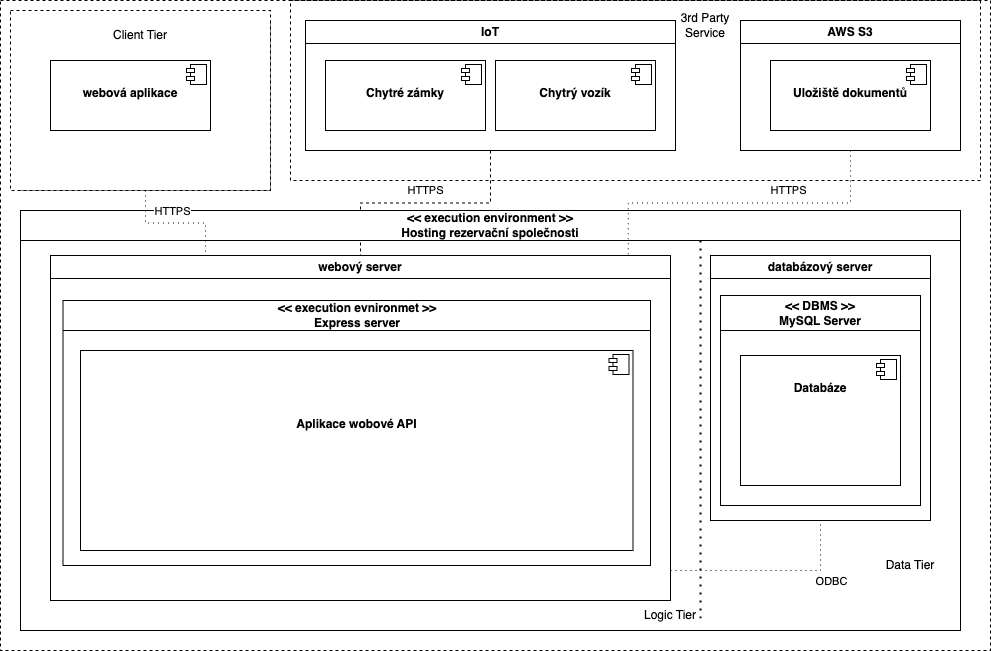

The diagram above was exported from draw.io. Its source (the exported page's mxGraphModel, read from the mxfile embedded in the PNG):
<mxGraphModel dx="1234" dy="1121" grid="1" gridSize="10" guides="1" tooltips="1" connect="1" arrows="1" fold="1" page="1" pageScale="1" pageWidth="827" pageHeight="1169" math="0" shadow="0">
  <root>
    <mxCell id="WIyWlLk6GJQsqaUBKTNV-0" />
    <mxCell id="WIyWlLk6GJQsqaUBKTNV-1" parent="WIyWlLk6GJQsqaUBKTNV-0" />
    <mxCell id="EbrwprkEkW6gK1vgPNEN-2" value="" style="rounded=0;whiteSpace=wrap;html=1;dashed=1;" parent="WIyWlLk6GJQsqaUBKTNV-1" vertex="1">
      <mxGeometry x="110" y="140" width="990" height="650" as="geometry" />
    </mxCell>
    <mxCell id="dRnBgh-A1Sh10W7gbKi--3" value="AWS S3" style="swimlane;whiteSpace=wrap;html=1;" parent="WIyWlLk6GJQsqaUBKTNV-1" vertex="1">
      <mxGeometry x="850" y="160" width="220" height="130" as="geometry" />
    </mxCell>
    <mxCell id="dRnBgh-A1Sh10W7gbKi--16" value="&lt;p style=&quot;margin:0px;margin-top:6px;text-align:center;&quot;&gt;&lt;b&gt;&lt;br&gt;&lt;/b&gt;&lt;/p&gt;&lt;p style=&quot;margin:0px;margin-top:6px;text-align:center;&quot;&gt;&lt;b&gt;Uložiště dokumentů&lt;/b&gt;&lt;/p&gt;" style="align=left;overflow=fill;html=1;dropTarget=0;whiteSpace=wrap;" parent="dRnBgh-A1Sh10W7gbKi--3" vertex="1">
      <mxGeometry x="30" y="40" width="160" height="70" as="geometry" />
    </mxCell>
    <mxCell id="dRnBgh-A1Sh10W7gbKi--17" value="" style="shape=component;jettyWidth=8;jettyHeight=4;" parent="dRnBgh-A1Sh10W7gbKi--16" vertex="1">
      <mxGeometry x="1" width="20" height="20" relative="1" as="geometry">
        <mxPoint x="-24" y="4" as="offset" />
      </mxGeometry>
    </mxCell>
    <mxCell id="dRnBgh-A1Sh10W7gbKi--61" style="edgeStyle=orthogonalEdgeStyle;rounded=0;orthogonalLoop=1;jettySize=auto;html=1;exitX=0.5;exitY=1;exitDx=0;exitDy=0;endArrow=none;endFill=0;dashed=1;entryX=0.5;entryY=0;entryDx=0;entryDy=0;" parent="WIyWlLk6GJQsqaUBKTNV-1" source="dRnBgh-A1Sh10W7gbKi--27" target="dRnBgh-A1Sh10W7gbKi--1" edge="1">
      <mxGeometry relative="1" as="geometry" />
    </mxCell>
    <mxCell id="ZmCc_xV0Jad_iCkHakAr-9" value="HTTPS" style="edgeLabel;html=1;align=center;verticalAlign=middle;resizable=0;points=[];" parent="dRnBgh-A1Sh10W7gbKi--61" vertex="1" connectable="0">
      <mxGeometry y="-2" relative="1" as="geometry">
        <mxPoint y="-11" as="offset" />
      </mxGeometry>
    </mxCell>
    <mxCell id="dRnBgh-A1Sh10W7gbKi--27" value="IoT" style="swimlane;whiteSpace=wrap;html=1;" parent="WIyWlLk6GJQsqaUBKTNV-1" vertex="1">
      <mxGeometry x="415" y="160" width="370" height="130" as="geometry" />
    </mxCell>
    <mxCell id="dRnBgh-A1Sh10W7gbKi--28" value="&lt;p style=&quot;margin:0px;margin-top:6px;text-align:center;&quot;&gt;&lt;b&gt;&lt;br&gt;&lt;/b&gt;&lt;/p&gt;&lt;p style=&quot;margin:0px;margin-top:6px;text-align:center;&quot;&gt;&lt;b&gt;Chytré zámky&lt;/b&gt;&lt;/p&gt;" style="align=left;overflow=fill;html=1;dropTarget=0;whiteSpace=wrap;" parent="dRnBgh-A1Sh10W7gbKi--27" vertex="1">
      <mxGeometry x="20" y="40" width="160" height="70" as="geometry" />
    </mxCell>
    <mxCell id="dRnBgh-A1Sh10W7gbKi--29" value="" style="shape=component;jettyWidth=8;jettyHeight=4;" parent="dRnBgh-A1Sh10W7gbKi--28" vertex="1">
      <mxGeometry x="1" width="20" height="20" relative="1" as="geometry">
        <mxPoint x="-24" y="4" as="offset" />
      </mxGeometry>
    </mxCell>
    <mxCell id="dRnBgh-A1Sh10W7gbKi--30" value="&lt;p style=&quot;margin:0px;margin-top:6px;text-align:center;&quot;&gt;&lt;br&gt;&lt;/p&gt;&lt;p style=&quot;margin:0px;margin-top:6px;text-align:center;&quot;&gt;&lt;b&gt;Chytrý vozík&lt;/b&gt;&lt;/p&gt;" style="align=left;overflow=fill;html=1;dropTarget=0;whiteSpace=wrap;" parent="dRnBgh-A1Sh10W7gbKi--27" vertex="1">
      <mxGeometry x="190" y="40" width="160" height="70" as="geometry" />
    </mxCell>
    <mxCell id="dRnBgh-A1Sh10W7gbKi--31" value="" style="shape=component;jettyWidth=8;jettyHeight=4;" parent="dRnBgh-A1Sh10W7gbKi--30" vertex="1">
      <mxGeometry x="1" width="20" height="20" relative="1" as="geometry">
        <mxPoint x="-24" y="4" as="offset" />
      </mxGeometry>
    </mxCell>
    <mxCell id="dRnBgh-A1Sh10W7gbKi--34" value="Zařízení uživatele" style="swimlane;whiteSpace=wrap;html=1;" parent="WIyWlLk6GJQsqaUBKTNV-1" vertex="1">
      <mxGeometry x="130" y="160" width="250" height="170" as="geometry" />
    </mxCell>
    <mxCell id="EbrwprkEkW6gK1vgPNEN-4" value="" style="rounded=0;whiteSpace=wrap;html=1;dashed=1;" parent="dRnBgh-A1Sh10W7gbKi--34" vertex="1">
      <mxGeometry x="-10" y="-10" width="260" height="180" as="geometry" />
    </mxCell>
    <mxCell id="dRnBgh-A1Sh10W7gbKi--35" value="&lt;p style=&quot;margin:0px;margin-top:6px;text-align:center;&quot;&gt;&lt;br&gt;&lt;/p&gt;&lt;p style=&quot;margin:0px;margin-top:6px;text-align:center;&quot;&gt;&lt;b&gt;webová aplikace&lt;/b&gt;&lt;/p&gt;" style="align=left;overflow=fill;html=1;dropTarget=0;whiteSpace=wrap;" parent="dRnBgh-A1Sh10W7gbKi--34" vertex="1">
      <mxGeometry x="30" y="40" width="160" height="70" as="geometry" />
    </mxCell>
    <mxCell id="dRnBgh-A1Sh10W7gbKi--36" value="" style="shape=component;jettyWidth=8;jettyHeight=4;" parent="dRnBgh-A1Sh10W7gbKi--35" vertex="1">
      <mxGeometry x="1" width="20" height="20" relative="1" as="geometry">
        <mxPoint x="-24" y="4" as="offset" />
      </mxGeometry>
    </mxCell>
    <mxCell id="EbrwprkEkW6gK1vgPNEN-5" value="Client Tier" style="text;html=1;strokeColor=none;fillColor=none;align=center;verticalAlign=middle;whiteSpace=wrap;rounded=0;" parent="dRnBgh-A1Sh10W7gbKi--34" vertex="1">
      <mxGeometry x="90" width="60" height="30" as="geometry" />
    </mxCell>
    <mxCell id="dRnBgh-A1Sh10W7gbKi--42" value="&amp;lt;&amp;lt; execution environment &amp;gt;&amp;gt;&lt;br&gt;Hosting rezervační společnosti" style="swimlane;whiteSpace=wrap;html=1;startSize=30;" parent="WIyWlLk6GJQsqaUBKTNV-1" vertex="1">
      <mxGeometry x="130" y="350" width="940" height="420" as="geometry" />
    </mxCell>
    <mxCell id="ZmCc_xV0Jad_iCkHakAr-6" style="edgeStyle=orthogonalEdgeStyle;rounded=0;orthogonalLoop=1;jettySize=auto;html=1;exitX=1;exitY=1;exitDx=0;exitDy=0;entryX=0.5;entryY=1;entryDx=0;entryDy=0;endArrow=none;endFill=0;dashed=1;dashPattern=1 4;" parent="dRnBgh-A1Sh10W7gbKi--42" source="dRnBgh-A1Sh10W7gbKi--1" target="dRnBgh-A1Sh10W7gbKi--2" edge="1">
      <mxGeometry relative="1" as="geometry">
        <Array as="points">
          <mxPoint x="650" y="360" />
          <mxPoint x="800" y="360" />
        </Array>
      </mxGeometry>
    </mxCell>
    <mxCell id="ZmCc_xV0Jad_iCkHakAr-7" value="ODBC" style="edgeLabel;html=1;align=center;verticalAlign=middle;resizable=0;points=[];" parent="ZmCc_xV0Jad_iCkHakAr-6" vertex="1" connectable="0">
      <mxGeometry x="0.5304" y="1" relative="1" as="geometry">
        <mxPoint x="14" y="11" as="offset" />
      </mxGeometry>
    </mxCell>
    <mxCell id="dRnBgh-A1Sh10W7gbKi--1" value="webový server" style="swimlane;whiteSpace=wrap;html=1;" parent="dRnBgh-A1Sh10W7gbKi--42" vertex="1">
      <mxGeometry x="30" y="45" width="620" height="345" as="geometry" />
    </mxCell>
    <mxCell id="ZmCc_xV0Jad_iCkHakAr-0" value="&amp;lt;&amp;lt; execution evnironmet &amp;gt;&amp;gt;&lt;br&gt;Express server" style="swimlane;whiteSpace=wrap;html=1;startSize=30;" parent="dRnBgh-A1Sh10W7gbKi--1" vertex="1">
      <mxGeometry x="12.5" y="45" width="587.5" height="265" as="geometry" />
    </mxCell>
    <mxCell id="dRnBgh-A1Sh10W7gbKi--4" value="&lt;p style=&quot;margin:0px;margin-top:6px;text-align:center;&quot;&gt;&lt;b&gt;&lt;br&gt;&lt;/b&gt;&lt;/p&gt;&lt;p style=&quot;margin:0px;margin-top:6px;text-align:center;&quot;&gt;&lt;b&gt;&lt;br&gt;&lt;/b&gt;&lt;/p&gt;&lt;p style=&quot;margin:0px;margin-top:6px;text-align:center;&quot;&gt;&lt;b&gt;&lt;br&gt;&lt;/b&gt;&lt;/p&gt;&lt;p style=&quot;margin:0px;margin-top:6px;text-align:center;&quot;&gt;&lt;b&gt;Aplikace wobové API&lt;/b&gt;&lt;/p&gt;" style="align=left;overflow=fill;html=1;dropTarget=0;whiteSpace=wrap;" parent="ZmCc_xV0Jad_iCkHakAr-0" vertex="1">
      <mxGeometry x="17.5" y="50" width="552.5" height="200" as="geometry" />
    </mxCell>
    <mxCell id="dRnBgh-A1Sh10W7gbKi--5" value="" style="shape=component;jettyWidth=8;jettyHeight=4;" parent="dRnBgh-A1Sh10W7gbKi--4" vertex="1">
      <mxGeometry x="1" width="20" height="20" relative="1" as="geometry">
        <mxPoint x="-24" y="4" as="offset" />
      </mxGeometry>
    </mxCell>
    <mxCell id="dRnBgh-A1Sh10W7gbKi--2" value="databázový server" style="swimlane;whiteSpace=wrap;html=1;" parent="dRnBgh-A1Sh10W7gbKi--42" vertex="1">
      <mxGeometry x="690" y="45" width="220" height="265" as="geometry" />
    </mxCell>
    <mxCell id="ZmCc_xV0Jad_iCkHakAr-5" value="&amp;lt;&amp;lt; DBMS &amp;gt;&amp;gt;&lt;br&gt;MySQL Server" style="swimlane;whiteSpace=wrap;html=1;startSize=35;" parent="dRnBgh-A1Sh10W7gbKi--2" vertex="1">
      <mxGeometry x="10" y="40" width="200" height="210" as="geometry" />
    </mxCell>
    <mxCell id="dRnBgh-A1Sh10W7gbKi--25" value="&lt;p style=&quot;margin:0px;margin-top:6px;text-align:center;&quot;&gt;&lt;b&gt;&lt;br&gt;&lt;/b&gt;&lt;/p&gt;&lt;p style=&quot;margin:0px;margin-top:6px;text-align:center;&quot;&gt;&lt;b&gt;Databáze&lt;/b&gt;&lt;/p&gt;" style="align=left;overflow=fill;html=1;dropTarget=0;whiteSpace=wrap;" parent="ZmCc_xV0Jad_iCkHakAr-5" vertex="1">
      <mxGeometry x="20" y="60" width="160" height="130" as="geometry" />
    </mxCell>
    <mxCell id="dRnBgh-A1Sh10W7gbKi--26" value="" style="shape=component;jettyWidth=8;jettyHeight=4;" parent="dRnBgh-A1Sh10W7gbKi--25" vertex="1">
      <mxGeometry x="1" width="20" height="20" relative="1" as="geometry">
        <mxPoint x="-24" y="4" as="offset" />
      </mxGeometry>
    </mxCell>
    <mxCell id="EbrwprkEkW6gK1vgPNEN-7" value="Logic Tier" style="text;html=1;strokeColor=none;fillColor=none;align=center;verticalAlign=middle;whiteSpace=wrap;rounded=0;" parent="dRnBgh-A1Sh10W7gbKi--42" vertex="1">
      <mxGeometry x="620" y="390" width="60" height="30" as="geometry" />
    </mxCell>
    <mxCell id="dRnBgh-A1Sh10W7gbKi--63" style="edgeStyle=orthogonalEdgeStyle;rounded=0;orthogonalLoop=1;jettySize=auto;html=1;exitX=0.5;exitY=1;exitDx=0;exitDy=0;entryX=0.932;entryY=0.003;entryDx=0;entryDy=0;entryPerimeter=0;endArrow=none;endFill=0;dashed=1;dashPattern=1 4;" parent="WIyWlLk6GJQsqaUBKTNV-1" source="dRnBgh-A1Sh10W7gbKi--3" target="dRnBgh-A1Sh10W7gbKi--1" edge="1">
      <mxGeometry relative="1" as="geometry" />
    </mxCell>
    <mxCell id="ZmCc_xV0Jad_iCkHakAr-8" value="HTTPS" style="edgeLabel;html=1;align=center;verticalAlign=middle;resizable=0;points=[];" parent="dRnBgh-A1Sh10W7gbKi--63" vertex="1" connectable="0">
      <mxGeometry x="-0.3" y="-3" relative="1" as="geometry">
        <mxPoint y="-10" as="offset" />
      </mxGeometry>
    </mxCell>
    <mxCell id="EbrwprkEkW6gK1vgPNEN-0" value="" style="endArrow=none;dashed=1;html=1;dashPattern=1 3;strokeWidth=2;rounded=0;" parent="WIyWlLk6GJQsqaUBKTNV-1" edge="1">
      <mxGeometry width="50" height="50" relative="1" as="geometry">
        <mxPoint x="810" y="380" as="sourcePoint" />
        <mxPoint x="810" y="760" as="targetPoint" />
      </mxGeometry>
    </mxCell>
    <mxCell id="EbrwprkEkW6gK1vgPNEN-6" value="Data Tier" style="text;html=1;strokeColor=none;fillColor=none;align=center;verticalAlign=middle;whiteSpace=wrap;rounded=0;" parent="WIyWlLk6GJQsqaUBKTNV-1" vertex="1">
      <mxGeometry x="990" y="690" width="60" height="30" as="geometry" />
    </mxCell>
    <mxCell id="dRnBgh-A1Sh10W7gbKi--59" style="edgeStyle=orthogonalEdgeStyle;rounded=0;orthogonalLoop=1;jettySize=auto;html=1;exitX=0.5;exitY=1;exitDx=0;exitDy=0;entryX=0.25;entryY=0;entryDx=0;entryDy=0;endArrow=none;endFill=0;dashed=1;dashPattern=1 4;" parent="WIyWlLk6GJQsqaUBKTNV-1" source="dRnBgh-A1Sh10W7gbKi--34" target="dRnBgh-A1Sh10W7gbKi--1" edge="1">
      <mxGeometry relative="1" as="geometry" />
    </mxCell>
    <mxCell id="ZmCc_xV0Jad_iCkHakAr-10" value="HTTPS" style="edgeLabel;html=1;align=center;verticalAlign=middle;resizable=0;points=[];" parent="dRnBgh-A1Sh10W7gbKi--59" vertex="1" connectable="0">
      <mxGeometry x="-0.0486" y="1" relative="1" as="geometry">
        <mxPoint y="-11" as="offset" />
      </mxGeometry>
    </mxCell>
    <mxCell id="EbrwprkEkW6gK1vgPNEN-9" value="" style="rounded=0;whiteSpace=wrap;html=1;fillColor=none;dashed=1;" parent="WIyWlLk6GJQsqaUBKTNV-1" vertex="1">
      <mxGeometry x="400" y="140" width="690" height="180" as="geometry" />
    </mxCell>
    <mxCell id="EbrwprkEkW6gK1vgPNEN-10" value="3rd Party Service" style="text;html=1;strokeColor=none;fillColor=none;align=center;verticalAlign=middle;whiteSpace=wrap;rounded=0;" parent="WIyWlLk6GJQsqaUBKTNV-1" vertex="1">
      <mxGeometry x="785" y="150" width="60" height="30" as="geometry" />
    </mxCell>
  </root>
</mxGraphModel>